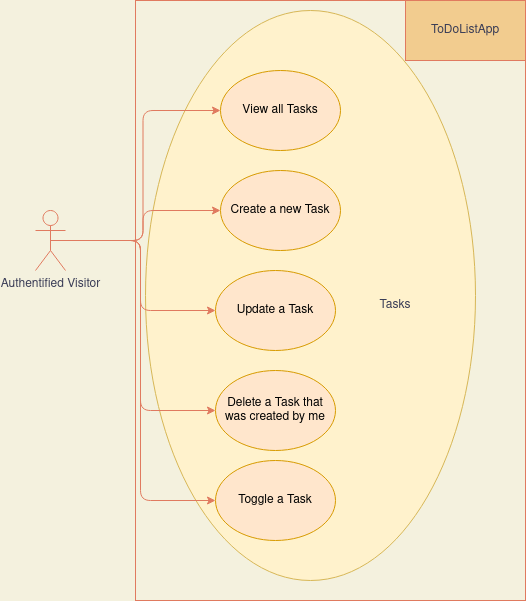

The diagram above was exported from draw.io. Its source (the exported page's mxGraphModel, read from the mxfile embedded in the PNG):
<mxGraphModel dx="1422" dy="727" grid="1" gridSize="10" guides="1" tooltips="1" connect="1" arrows="1" fold="1" page="1" pageScale="1" pageWidth="850" pageHeight="1100" background="#F4F1DE" math="0" shadow="0">
  <root>
    <mxCell id="0" />
    <mxCell id="1" parent="0" />
    <mxCell id="O7U4xgFAS3_dxC5O9y09-1" value="" style="ellipse;whiteSpace=wrap;html=1;fillColor=#fff2cc;strokeColor=#d6b656;" vertex="1" parent="1">
      <mxGeometry x="170" y="90" width="330" height="570" as="geometry" />
    </mxCell>
    <mxCell id="Kos_FluPfcMaqnhLLjM--1" value="" style="rounded=0;whiteSpace=wrap;html=1;sketch=0;fontColor=#393C56;strokeColor=#E07A5F;fillColor=none;" parent="1" vertex="1">
      <mxGeometry x="160" y="80" width="390" height="600" as="geometry" />
    </mxCell>
    <mxCell id="Kos_FluPfcMaqnhLLjM--2" style="edgeStyle=orthogonalEdgeStyle;curved=0;rounded=1;sketch=0;orthogonalLoop=1;jettySize=auto;html=1;exitX=0.5;exitY=0.5;exitDx=0;exitDy=0;exitPerimeter=0;entryX=0;entryY=0.5;entryDx=0;entryDy=0;fontColor=#393C56;strokeColor=#E07A5F;fillColor=#F2CC8F;" parent="1" source="Kos_FluPfcMaqnhLLjM--4" target="Kos_FluPfcMaqnhLLjM--5" edge="1">
      <mxGeometry relative="1" as="geometry" />
    </mxCell>
    <mxCell id="Kos_FluPfcMaqnhLLjM--3" style="edgeStyle=orthogonalEdgeStyle;curved=0;rounded=1;sketch=0;orthogonalLoop=1;jettySize=auto;html=1;exitX=0.5;exitY=0.5;exitDx=0;exitDy=0;exitPerimeter=0;entryX=0;entryY=0.5;entryDx=0;entryDy=0;fontColor=#393C56;strokeColor=#E07A5F;fillColor=#F2CC8F;" parent="1" source="Kos_FluPfcMaqnhLLjM--4" target="Kos_FluPfcMaqnhLLjM--6" edge="1">
      <mxGeometry relative="1" as="geometry" />
    </mxCell>
    <mxCell id="Kos_FluPfcMaqnhLLjM--10" style="edgeStyle=orthogonalEdgeStyle;curved=0;rounded=1;sketch=0;orthogonalLoop=1;jettySize=auto;html=1;exitX=0.5;exitY=0.5;exitDx=0;exitDy=0;exitPerimeter=0;entryX=0;entryY=0.5;entryDx=0;entryDy=0;fontColor=#393C56;strokeColor=#E07A5F;fillColor=#F2CC8F;" parent="1" source="Kos_FluPfcMaqnhLLjM--4" target="Kos_FluPfcMaqnhLLjM--7" edge="1">
      <mxGeometry relative="1" as="geometry" />
    </mxCell>
    <mxCell id="Kos_FluPfcMaqnhLLjM--11" style="edgeStyle=orthogonalEdgeStyle;curved=0;rounded=1;sketch=0;orthogonalLoop=1;jettySize=auto;html=1;exitX=0.5;exitY=0.5;exitDx=0;exitDy=0;exitPerimeter=0;entryX=0;entryY=0.5;entryDx=0;entryDy=0;fontColor=#393C56;strokeColor=#E07A5F;fillColor=#F2CC8F;" parent="1" source="Kos_FluPfcMaqnhLLjM--4" target="Kos_FluPfcMaqnhLLjM--8" edge="1">
      <mxGeometry relative="1" as="geometry" />
    </mxCell>
    <mxCell id="Kos_FluPfcMaqnhLLjM--12" style="edgeStyle=orthogonalEdgeStyle;curved=0;rounded=1;sketch=0;orthogonalLoop=1;jettySize=auto;html=1;exitX=0.5;exitY=0.5;exitDx=0;exitDy=0;exitPerimeter=0;entryX=0;entryY=0.5;entryDx=0;entryDy=0;fontColor=#393C56;strokeColor=#E07A5F;fillColor=#F2CC8F;" parent="1" source="Kos_FluPfcMaqnhLLjM--4" target="Kos_FluPfcMaqnhLLjM--9" edge="1">
      <mxGeometry relative="1" as="geometry" />
    </mxCell>
    <mxCell id="Kos_FluPfcMaqnhLLjM--4" value="Authentified Visitor" style="shape=umlActor;verticalLabelPosition=bottom;verticalAlign=top;html=1;outlineConnect=0;rounded=0;sketch=0;fontColor=#393C56;strokeColor=#E07A5F;fillColor=none;" parent="1" vertex="1">
      <mxGeometry x="60" y="290" width="30" height="60" as="geometry" />
    </mxCell>
    <mxCell id="Kos_FluPfcMaqnhLLjM--5" value="View all Tasks" style="ellipse;whiteSpace=wrap;html=1;rounded=0;sketch=0;strokeColor=#d79b00;fillColor=#ffe6cc;" parent="1" vertex="1">
      <mxGeometry x="245" y="150" width="120" height="80" as="geometry" />
    </mxCell>
    <mxCell id="Kos_FluPfcMaqnhLLjM--6" value="Create a new Task" style="ellipse;whiteSpace=wrap;html=1;rounded=0;sketch=0;strokeColor=#d79b00;fillColor=#ffe6cc;" parent="1" vertex="1">
      <mxGeometry x="245" y="250" width="120" height="80" as="geometry" />
    </mxCell>
    <mxCell id="Kos_FluPfcMaqnhLLjM--7" value="Update a Task" style="ellipse;whiteSpace=wrap;html=1;rounded=0;sketch=0;strokeColor=#d79b00;fillColor=#ffe6cc;" parent="1" vertex="1">
      <mxGeometry x="240" y="350" width="120" height="80" as="geometry" />
    </mxCell>
    <mxCell id="Kos_FluPfcMaqnhLLjM--8" value="Delete a Task that was created by me" style="ellipse;whiteSpace=wrap;html=1;rounded=0;sketch=0;strokeColor=#d79b00;fillColor=#ffe6cc;" parent="1" vertex="1">
      <mxGeometry x="240" y="450" width="120" height="80" as="geometry" />
    </mxCell>
    <mxCell id="Kos_FluPfcMaqnhLLjM--9" value="Toggle a Task" style="ellipse;whiteSpace=wrap;html=1;rounded=0;sketch=0;strokeColor=#d79b00;fillColor=#ffe6cc;" parent="1" vertex="1">
      <mxGeometry x="240" y="540" width="120" height="80" as="geometry" />
    </mxCell>
    <mxCell id="Kos_FluPfcMaqnhLLjM--13" value="ToDoListApp" style="rounded=0;whiteSpace=wrap;html=1;sketch=0;fontColor=#393C56;strokeColor=#E07A5F;fillColor=#F2CC8F;" parent="1" vertex="1">
      <mxGeometry x="430" y="80" width="120" height="60" as="geometry" />
    </mxCell>
    <mxCell id="O7U4xgFAS3_dxC5O9y09-2" value="Tasks" style="text;html=1;strokeColor=none;fillColor=none;align=center;verticalAlign=middle;whiteSpace=wrap;rounded=0;fontColor=#393C56;" vertex="1" parent="1">
      <mxGeometry x="390" y="370" width="60" height="30" as="geometry" />
    </mxCell>
  </root>
</mxGraphModel>